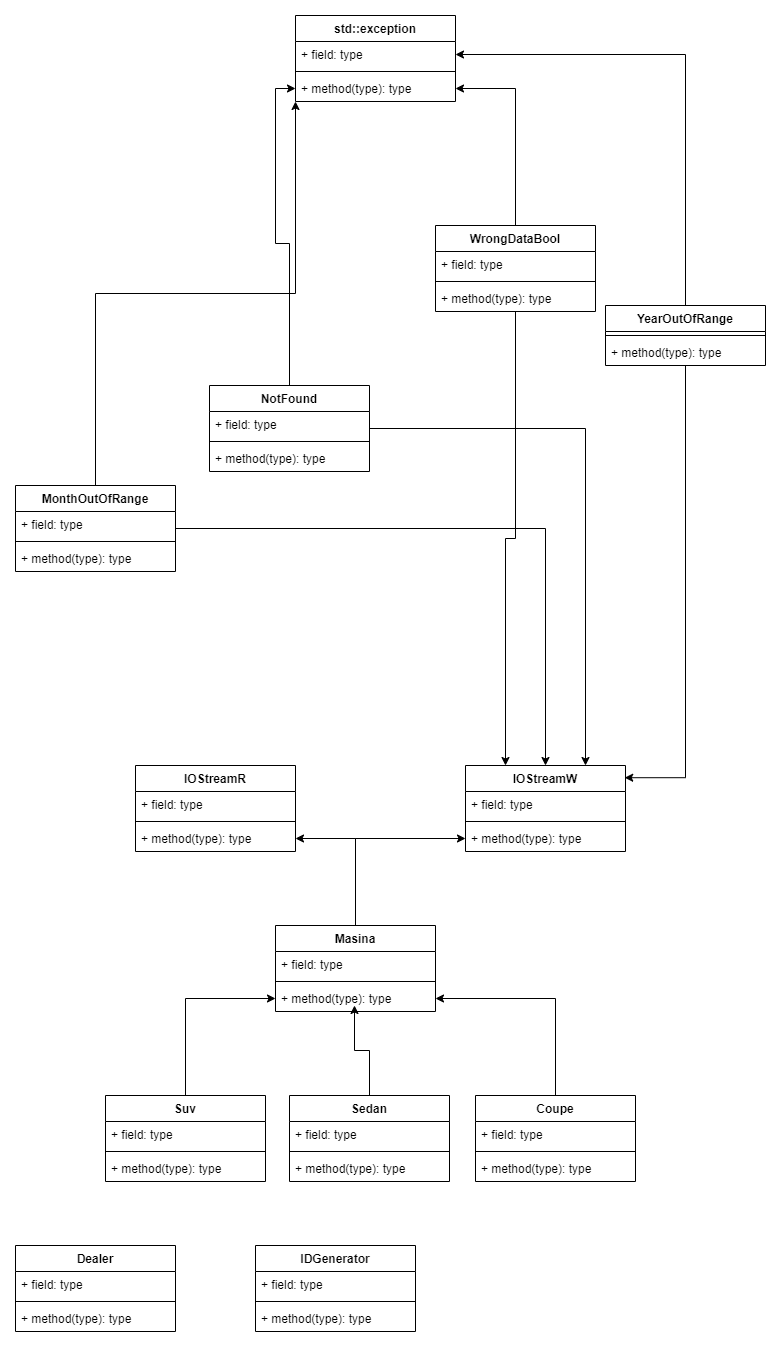

The diagram above was exported from draw.io. Its source (the exported page's mxGraphModel, read from the mxfile embedded in the PNG):
<mxGraphModel dx="1290" dy="1809" grid="1" gridSize="10" guides="1" tooltips="1" connect="1" arrows="1" fold="1" page="1" pageScale="1" pageWidth="827" pageHeight="1169" math="0" shadow="0">
  <root>
    <mxCell id="WIyWlLk6GJQsqaUBKTNV-0" />
    <mxCell id="WIyWlLk6GJQsqaUBKTNV-1" parent="WIyWlLk6GJQsqaUBKTNV-0" />
    <mxCell id="poMemotDr8FhxLsRZ2_A-31" style="edgeStyle=orthogonalEdgeStyle;rounded=0;orthogonalLoop=1;jettySize=auto;html=1;exitX=0.5;exitY=0;exitDx=0;exitDy=0;entryX=1;entryY=0.5;entryDx=0;entryDy=0;" parent="WIyWlLk6GJQsqaUBKTNV-1" source="poMemotDr8FhxLsRZ2_A-0" target="poMemotDr8FhxLsRZ2_A-26" edge="1">
      <mxGeometry relative="1" as="geometry" />
    </mxCell>
    <mxCell id="poMemotDr8FhxLsRZ2_A-32" style="edgeStyle=orthogonalEdgeStyle;rounded=0;orthogonalLoop=1;jettySize=auto;html=1;exitX=0.5;exitY=0;exitDx=0;exitDy=0;entryX=0;entryY=0.5;entryDx=0;entryDy=0;" parent="WIyWlLk6GJQsqaUBKTNV-1" source="poMemotDr8FhxLsRZ2_A-0" target="poMemotDr8FhxLsRZ2_A-30" edge="1">
      <mxGeometry relative="1" as="geometry" />
    </mxCell>
    <mxCell id="poMemotDr8FhxLsRZ2_A-0" value="Masina" style="swimlane;fontStyle=1;align=center;verticalAlign=top;childLayout=stackLayout;horizontal=1;startSize=26;horizontalStack=0;resizeParent=1;resizeParentMax=0;resizeLast=0;collapsible=1;marginBottom=0;" parent="WIyWlLk6GJQsqaUBKTNV-1" vertex="1">
      <mxGeometry x="320" y="50" width="160" height="86" as="geometry" />
    </mxCell>
    <mxCell id="poMemotDr8FhxLsRZ2_A-1" value="+ field: type" style="text;strokeColor=none;fillColor=none;align=left;verticalAlign=top;spacingLeft=4;spacingRight=4;overflow=hidden;rotatable=0;points=[[0,0.5],[1,0.5]];portConstraint=eastwest;" parent="poMemotDr8FhxLsRZ2_A-0" vertex="1">
      <mxGeometry y="26" width="160" height="26" as="geometry" />
    </mxCell>
    <mxCell id="poMemotDr8FhxLsRZ2_A-2" value="" style="line;strokeWidth=1;fillColor=none;align=left;verticalAlign=middle;spacingTop=-1;spacingLeft=3;spacingRight=3;rotatable=0;labelPosition=right;points=[];portConstraint=eastwest;strokeColor=inherit;" parent="poMemotDr8FhxLsRZ2_A-0" vertex="1">
      <mxGeometry y="52" width="160" height="8" as="geometry" />
    </mxCell>
    <mxCell id="poMemotDr8FhxLsRZ2_A-3" value="+ method(type): type" style="text;strokeColor=none;fillColor=none;align=left;verticalAlign=top;spacingLeft=4;spacingRight=4;overflow=hidden;rotatable=0;points=[[0,0.5],[1,0.5]];portConstraint=eastwest;" parent="poMemotDr8FhxLsRZ2_A-0" vertex="1">
      <mxGeometry y="60" width="160" height="26" as="geometry" />
    </mxCell>
    <mxCell id="poMemotDr8FhxLsRZ2_A-20" style="edgeStyle=orthogonalEdgeStyle;rounded=0;orthogonalLoop=1;jettySize=auto;html=1;exitX=0.5;exitY=0;exitDx=0;exitDy=0;entryX=0;entryY=0.5;entryDx=0;entryDy=0;" parent="WIyWlLk6GJQsqaUBKTNV-1" source="poMemotDr8FhxLsRZ2_A-4" target="poMemotDr8FhxLsRZ2_A-3" edge="1">
      <mxGeometry relative="1" as="geometry" />
    </mxCell>
    <mxCell id="poMemotDr8FhxLsRZ2_A-4" value="Suv&#10;" style="swimlane;fontStyle=1;align=center;verticalAlign=top;childLayout=stackLayout;horizontal=1;startSize=26;horizontalStack=0;resizeParent=1;resizeParentMax=0;resizeLast=0;collapsible=1;marginBottom=0;" parent="WIyWlLk6GJQsqaUBKTNV-1" vertex="1">
      <mxGeometry x="150" y="220" width="160" height="86" as="geometry" />
    </mxCell>
    <mxCell id="poMemotDr8FhxLsRZ2_A-5" value="+ field: type" style="text;strokeColor=none;fillColor=none;align=left;verticalAlign=top;spacingLeft=4;spacingRight=4;overflow=hidden;rotatable=0;points=[[0,0.5],[1,0.5]];portConstraint=eastwest;" parent="poMemotDr8FhxLsRZ2_A-4" vertex="1">
      <mxGeometry y="26" width="160" height="26" as="geometry" />
    </mxCell>
    <mxCell id="poMemotDr8FhxLsRZ2_A-6" value="" style="line;strokeWidth=1;fillColor=none;align=left;verticalAlign=middle;spacingTop=-1;spacingLeft=3;spacingRight=3;rotatable=0;labelPosition=right;points=[];portConstraint=eastwest;strokeColor=inherit;" parent="poMemotDr8FhxLsRZ2_A-4" vertex="1">
      <mxGeometry y="52" width="160" height="8" as="geometry" />
    </mxCell>
    <mxCell id="poMemotDr8FhxLsRZ2_A-7" value="+ method(type): type" style="text;strokeColor=none;fillColor=none;align=left;verticalAlign=top;spacingLeft=4;spacingRight=4;overflow=hidden;rotatable=0;points=[[0,0.5],[1,0.5]];portConstraint=eastwest;" parent="poMemotDr8FhxLsRZ2_A-4" vertex="1">
      <mxGeometry y="60" width="160" height="26" as="geometry" />
    </mxCell>
    <mxCell id="poMemotDr8FhxLsRZ2_A-21" style="edgeStyle=orthogonalEdgeStyle;rounded=0;orthogonalLoop=1;jettySize=auto;html=1;exitX=0.5;exitY=0;exitDx=0;exitDy=0;" parent="WIyWlLk6GJQsqaUBKTNV-1" source="poMemotDr8FhxLsRZ2_A-9" edge="1">
      <mxGeometry relative="1" as="geometry">
        <mxPoint x="399" y="130" as="targetPoint" />
      </mxGeometry>
    </mxCell>
    <mxCell id="poMemotDr8FhxLsRZ2_A-9" value="Sedan" style="swimlane;fontStyle=1;align=center;verticalAlign=top;childLayout=stackLayout;horizontal=1;startSize=26;horizontalStack=0;resizeParent=1;resizeParentMax=0;resizeLast=0;collapsible=1;marginBottom=0;" parent="WIyWlLk6GJQsqaUBKTNV-1" vertex="1">
      <mxGeometry x="334" y="220" width="160" height="86" as="geometry" />
    </mxCell>
    <mxCell id="poMemotDr8FhxLsRZ2_A-10" value="+ field: type" style="text;strokeColor=none;fillColor=none;align=left;verticalAlign=top;spacingLeft=4;spacingRight=4;overflow=hidden;rotatable=0;points=[[0,0.5],[1,0.5]];portConstraint=eastwest;" parent="poMemotDr8FhxLsRZ2_A-9" vertex="1">
      <mxGeometry y="26" width="160" height="26" as="geometry" />
    </mxCell>
    <mxCell id="poMemotDr8FhxLsRZ2_A-11" value="" style="line;strokeWidth=1;fillColor=none;align=left;verticalAlign=middle;spacingTop=-1;spacingLeft=3;spacingRight=3;rotatable=0;labelPosition=right;points=[];portConstraint=eastwest;strokeColor=inherit;" parent="poMemotDr8FhxLsRZ2_A-9" vertex="1">
      <mxGeometry y="52" width="160" height="8" as="geometry" />
    </mxCell>
    <mxCell id="poMemotDr8FhxLsRZ2_A-12" value="+ method(type): type" style="text;strokeColor=none;fillColor=none;align=left;verticalAlign=top;spacingLeft=4;spacingRight=4;overflow=hidden;rotatable=0;points=[[0,0.5],[1,0.5]];portConstraint=eastwest;" parent="poMemotDr8FhxLsRZ2_A-9" vertex="1">
      <mxGeometry y="60" width="160" height="26" as="geometry" />
    </mxCell>
    <mxCell id="poMemotDr8FhxLsRZ2_A-22" style="edgeStyle=orthogonalEdgeStyle;rounded=0;orthogonalLoop=1;jettySize=auto;html=1;exitX=0.5;exitY=0;exitDx=0;exitDy=0;entryX=1;entryY=0.5;entryDx=0;entryDy=0;" parent="WIyWlLk6GJQsqaUBKTNV-1" source="poMemotDr8FhxLsRZ2_A-14" target="poMemotDr8FhxLsRZ2_A-3" edge="1">
      <mxGeometry relative="1" as="geometry" />
    </mxCell>
    <mxCell id="poMemotDr8FhxLsRZ2_A-14" value="Coupe" style="swimlane;fontStyle=1;align=center;verticalAlign=top;childLayout=stackLayout;horizontal=1;startSize=26;horizontalStack=0;resizeParent=1;resizeParentMax=0;resizeLast=0;collapsible=1;marginBottom=0;" parent="WIyWlLk6GJQsqaUBKTNV-1" vertex="1">
      <mxGeometry x="520" y="220" width="160" height="86" as="geometry" />
    </mxCell>
    <mxCell id="poMemotDr8FhxLsRZ2_A-15" value="+ field: type" style="text;strokeColor=none;fillColor=none;align=left;verticalAlign=top;spacingLeft=4;spacingRight=4;overflow=hidden;rotatable=0;points=[[0,0.5],[1,0.5]];portConstraint=eastwest;" parent="poMemotDr8FhxLsRZ2_A-14" vertex="1">
      <mxGeometry y="26" width="160" height="26" as="geometry" />
    </mxCell>
    <mxCell id="poMemotDr8FhxLsRZ2_A-16" value="" style="line;strokeWidth=1;fillColor=none;align=left;verticalAlign=middle;spacingTop=-1;spacingLeft=3;spacingRight=3;rotatable=0;labelPosition=right;points=[];portConstraint=eastwest;strokeColor=inherit;" parent="poMemotDr8FhxLsRZ2_A-14" vertex="1">
      <mxGeometry y="52" width="160" height="8" as="geometry" />
    </mxCell>
    <mxCell id="poMemotDr8FhxLsRZ2_A-17" value="+ method(type): type" style="text;strokeColor=none;fillColor=none;align=left;verticalAlign=top;spacingLeft=4;spacingRight=4;overflow=hidden;rotatable=0;points=[[0,0.5],[1,0.5]];portConstraint=eastwest;" parent="poMemotDr8FhxLsRZ2_A-14" vertex="1">
      <mxGeometry y="60" width="160" height="26" as="geometry" />
    </mxCell>
    <mxCell id="poMemotDr8FhxLsRZ2_A-23" value="IOStreamR" style="swimlane;fontStyle=1;align=center;verticalAlign=top;childLayout=stackLayout;horizontal=1;startSize=26;horizontalStack=0;resizeParent=1;resizeParentMax=0;resizeLast=0;collapsible=1;marginBottom=0;" parent="WIyWlLk6GJQsqaUBKTNV-1" vertex="1">
      <mxGeometry x="180" y="-110" width="160" height="86" as="geometry" />
    </mxCell>
    <mxCell id="poMemotDr8FhxLsRZ2_A-24" value="+ field: type" style="text;strokeColor=none;fillColor=none;align=left;verticalAlign=top;spacingLeft=4;spacingRight=4;overflow=hidden;rotatable=0;points=[[0,0.5],[1,0.5]];portConstraint=eastwest;" parent="poMemotDr8FhxLsRZ2_A-23" vertex="1">
      <mxGeometry y="26" width="160" height="26" as="geometry" />
    </mxCell>
    <mxCell id="poMemotDr8FhxLsRZ2_A-25" value="" style="line;strokeWidth=1;fillColor=none;align=left;verticalAlign=middle;spacingTop=-1;spacingLeft=3;spacingRight=3;rotatable=0;labelPosition=right;points=[];portConstraint=eastwest;strokeColor=inherit;" parent="poMemotDr8FhxLsRZ2_A-23" vertex="1">
      <mxGeometry y="52" width="160" height="8" as="geometry" />
    </mxCell>
    <mxCell id="poMemotDr8FhxLsRZ2_A-26" value="+ method(type): type" style="text;strokeColor=none;fillColor=none;align=left;verticalAlign=top;spacingLeft=4;spacingRight=4;overflow=hidden;rotatable=0;points=[[0,0.5],[1,0.5]];portConstraint=eastwest;" parent="poMemotDr8FhxLsRZ2_A-23" vertex="1">
      <mxGeometry y="60" width="160" height="26" as="geometry" />
    </mxCell>
    <mxCell id="poMemotDr8FhxLsRZ2_A-27" value="IOStreamW" style="swimlane;fontStyle=1;align=center;verticalAlign=top;childLayout=stackLayout;horizontal=1;startSize=26;horizontalStack=0;resizeParent=1;resizeParentMax=0;resizeLast=0;collapsible=1;marginBottom=0;" parent="WIyWlLk6GJQsqaUBKTNV-1" vertex="1">
      <mxGeometry x="510" y="-110" width="160" height="86" as="geometry" />
    </mxCell>
    <mxCell id="poMemotDr8FhxLsRZ2_A-28" value="+ field: type" style="text;strokeColor=none;fillColor=none;align=left;verticalAlign=top;spacingLeft=4;spacingRight=4;overflow=hidden;rotatable=0;points=[[0,0.5],[1,0.5]];portConstraint=eastwest;" parent="poMemotDr8FhxLsRZ2_A-27" vertex="1">
      <mxGeometry y="26" width="160" height="26" as="geometry" />
    </mxCell>
    <mxCell id="poMemotDr8FhxLsRZ2_A-29" value="" style="line;strokeWidth=1;fillColor=none;align=left;verticalAlign=middle;spacingTop=-1;spacingLeft=3;spacingRight=3;rotatable=0;labelPosition=right;points=[];portConstraint=eastwest;strokeColor=inherit;" parent="poMemotDr8FhxLsRZ2_A-27" vertex="1">
      <mxGeometry y="52" width="160" height="8" as="geometry" />
    </mxCell>
    <mxCell id="poMemotDr8FhxLsRZ2_A-30" value="+ method(type): type" style="text;strokeColor=none;fillColor=none;align=left;verticalAlign=top;spacingLeft=4;spacingRight=4;overflow=hidden;rotatable=0;points=[[0,0.5],[1,0.5]];portConstraint=eastwest;" parent="poMemotDr8FhxLsRZ2_A-27" vertex="1">
      <mxGeometry y="60" width="160" height="26" as="geometry" />
    </mxCell>
    <mxCell id="poMemotDr8FhxLsRZ2_A-33" value="Dealer" style="swimlane;fontStyle=1;align=center;verticalAlign=top;childLayout=stackLayout;horizontal=1;startSize=26;horizontalStack=0;resizeParent=1;resizeParentMax=0;resizeLast=0;collapsible=1;marginBottom=0;" parent="WIyWlLk6GJQsqaUBKTNV-1" vertex="1">
      <mxGeometry x="60" y="370" width="160" height="86" as="geometry" />
    </mxCell>
    <mxCell id="poMemotDr8FhxLsRZ2_A-34" value="+ field: type" style="text;strokeColor=none;fillColor=none;align=left;verticalAlign=top;spacingLeft=4;spacingRight=4;overflow=hidden;rotatable=0;points=[[0,0.5],[1,0.5]];portConstraint=eastwest;" parent="poMemotDr8FhxLsRZ2_A-33" vertex="1">
      <mxGeometry y="26" width="160" height="26" as="geometry" />
    </mxCell>
    <mxCell id="poMemotDr8FhxLsRZ2_A-35" value="" style="line;strokeWidth=1;fillColor=none;align=left;verticalAlign=middle;spacingTop=-1;spacingLeft=3;spacingRight=3;rotatable=0;labelPosition=right;points=[];portConstraint=eastwest;strokeColor=inherit;" parent="poMemotDr8FhxLsRZ2_A-33" vertex="1">
      <mxGeometry y="52" width="160" height="8" as="geometry" />
    </mxCell>
    <mxCell id="poMemotDr8FhxLsRZ2_A-36" value="+ method(type): type" style="text;strokeColor=none;fillColor=none;align=left;verticalAlign=top;spacingLeft=4;spacingRight=4;overflow=hidden;rotatable=0;points=[[0,0.5],[1,0.5]];portConstraint=eastwest;" parent="poMemotDr8FhxLsRZ2_A-33" vertex="1">
      <mxGeometry y="60" width="160" height="26" as="geometry" />
    </mxCell>
    <mxCell id="poMemotDr8FhxLsRZ2_A-59" style="edgeStyle=orthogonalEdgeStyle;rounded=0;orthogonalLoop=1;jettySize=auto;html=1;exitX=0.5;exitY=0;exitDx=0;exitDy=0;entryX=0;entryY=0.5;entryDx=0;entryDy=0;" parent="WIyWlLk6GJQsqaUBKTNV-1" source="poMemotDr8FhxLsRZ2_A-37" target="poMemotDr8FhxLsRZ2_A-56" edge="1">
      <mxGeometry relative="1" as="geometry" />
    </mxCell>
    <mxCell id="poMemotDr8FhxLsRZ2_A-63" style="edgeStyle=orthogonalEdgeStyle;rounded=0;orthogonalLoop=1;jettySize=auto;html=1;entryX=0.75;entryY=0;entryDx=0;entryDy=0;" parent="WIyWlLk6GJQsqaUBKTNV-1" source="poMemotDr8FhxLsRZ2_A-37" target="poMemotDr8FhxLsRZ2_A-27" edge="1">
      <mxGeometry relative="1" as="geometry" />
    </mxCell>
    <mxCell id="poMemotDr8FhxLsRZ2_A-37" value="NotFound" style="swimlane;fontStyle=1;align=center;verticalAlign=top;childLayout=stackLayout;horizontal=1;startSize=26;horizontalStack=0;resizeParent=1;resizeParentMax=0;resizeLast=0;collapsible=1;marginBottom=0;" parent="WIyWlLk6GJQsqaUBKTNV-1" vertex="1">
      <mxGeometry x="254" y="-490" width="160" height="86" as="geometry" />
    </mxCell>
    <mxCell id="poMemotDr8FhxLsRZ2_A-38" value="+ field: type" style="text;strokeColor=none;fillColor=none;align=left;verticalAlign=top;spacingLeft=4;spacingRight=4;overflow=hidden;rotatable=0;points=[[0,0.5],[1,0.5]];portConstraint=eastwest;" parent="poMemotDr8FhxLsRZ2_A-37" vertex="1">
      <mxGeometry y="26" width="160" height="26" as="geometry" />
    </mxCell>
    <mxCell id="poMemotDr8FhxLsRZ2_A-39" value="" style="line;strokeWidth=1;fillColor=none;align=left;verticalAlign=middle;spacingTop=-1;spacingLeft=3;spacingRight=3;rotatable=0;labelPosition=right;points=[];portConstraint=eastwest;strokeColor=inherit;" parent="poMemotDr8FhxLsRZ2_A-37" vertex="1">
      <mxGeometry y="52" width="160" height="8" as="geometry" />
    </mxCell>
    <mxCell id="poMemotDr8FhxLsRZ2_A-40" value="+ method(type): type" style="text;strokeColor=none;fillColor=none;align=left;verticalAlign=top;spacingLeft=4;spacingRight=4;overflow=hidden;rotatable=0;points=[[0,0.5],[1,0.5]];portConstraint=eastwest;" parent="poMemotDr8FhxLsRZ2_A-37" vertex="1">
      <mxGeometry y="60" width="160" height="26" as="geometry" />
    </mxCell>
    <mxCell id="poMemotDr8FhxLsRZ2_A-60" style="edgeStyle=orthogonalEdgeStyle;rounded=0;orthogonalLoop=1;jettySize=auto;html=1;exitX=0.5;exitY=0;exitDx=0;exitDy=0;entryX=1;entryY=0.5;entryDx=0;entryDy=0;" parent="WIyWlLk6GJQsqaUBKTNV-1" source="poMemotDr8FhxLsRZ2_A-41" target="poMemotDr8FhxLsRZ2_A-56" edge="1">
      <mxGeometry relative="1" as="geometry" />
    </mxCell>
    <mxCell id="poMemotDr8FhxLsRZ2_A-64" style="edgeStyle=orthogonalEdgeStyle;rounded=0;orthogonalLoop=1;jettySize=auto;html=1;entryX=0.25;entryY=0;entryDx=0;entryDy=0;" parent="WIyWlLk6GJQsqaUBKTNV-1" source="poMemotDr8FhxLsRZ2_A-41" target="poMemotDr8FhxLsRZ2_A-27" edge="1">
      <mxGeometry relative="1" as="geometry" />
    </mxCell>
    <mxCell id="poMemotDr8FhxLsRZ2_A-41" value="WrongDataBool" style="swimlane;fontStyle=1;align=center;verticalAlign=top;childLayout=stackLayout;horizontal=1;startSize=26;horizontalStack=0;resizeParent=1;resizeParentMax=0;resizeLast=0;collapsible=1;marginBottom=0;" parent="WIyWlLk6GJQsqaUBKTNV-1" vertex="1">
      <mxGeometry x="480" y="-650" width="160" height="86" as="geometry" />
    </mxCell>
    <mxCell id="poMemotDr8FhxLsRZ2_A-42" value="+ field: type" style="text;strokeColor=none;fillColor=none;align=left;verticalAlign=top;spacingLeft=4;spacingRight=4;overflow=hidden;rotatable=0;points=[[0,0.5],[1,0.5]];portConstraint=eastwest;" parent="poMemotDr8FhxLsRZ2_A-41" vertex="1">
      <mxGeometry y="26" width="160" height="26" as="geometry" />
    </mxCell>
    <mxCell id="poMemotDr8FhxLsRZ2_A-43" value="" style="line;strokeWidth=1;fillColor=none;align=left;verticalAlign=middle;spacingTop=-1;spacingLeft=3;spacingRight=3;rotatable=0;labelPosition=right;points=[];portConstraint=eastwest;strokeColor=inherit;" parent="poMemotDr8FhxLsRZ2_A-41" vertex="1">
      <mxGeometry y="52" width="160" height="8" as="geometry" />
    </mxCell>
    <mxCell id="poMemotDr8FhxLsRZ2_A-44" value="+ method(type): type" style="text;strokeColor=none;fillColor=none;align=left;verticalAlign=top;spacingLeft=4;spacingRight=4;overflow=hidden;rotatable=0;points=[[0,0.5],[1,0.5]];portConstraint=eastwest;" parent="poMemotDr8FhxLsRZ2_A-41" vertex="1">
      <mxGeometry y="60" width="160" height="26" as="geometry" />
    </mxCell>
    <mxCell id="poMemotDr8FhxLsRZ2_A-58" style="edgeStyle=orthogonalEdgeStyle;rounded=0;orthogonalLoop=1;jettySize=auto;html=1;exitX=0.5;exitY=0;exitDx=0;exitDy=0;entryX=0;entryY=1;entryDx=0;entryDy=0;" parent="WIyWlLk6GJQsqaUBKTNV-1" source="poMemotDr8FhxLsRZ2_A-45" target="poMemotDr8FhxLsRZ2_A-53" edge="1">
      <mxGeometry relative="1" as="geometry" />
    </mxCell>
    <mxCell id="poMemotDr8FhxLsRZ2_A-62" style="edgeStyle=orthogonalEdgeStyle;rounded=0;orthogonalLoop=1;jettySize=auto;html=1;entryX=0.5;entryY=0;entryDx=0;entryDy=0;" parent="WIyWlLk6GJQsqaUBKTNV-1" source="poMemotDr8FhxLsRZ2_A-45" target="poMemotDr8FhxLsRZ2_A-27" edge="1">
      <mxGeometry relative="1" as="geometry" />
    </mxCell>
    <mxCell id="poMemotDr8FhxLsRZ2_A-45" value="MonthOutOfRange" style="swimlane;fontStyle=1;align=center;verticalAlign=top;childLayout=stackLayout;horizontal=1;startSize=26;horizontalStack=0;resizeParent=1;resizeParentMax=0;resizeLast=0;collapsible=1;marginBottom=0;" parent="WIyWlLk6GJQsqaUBKTNV-1" vertex="1">
      <mxGeometry x="60" y="-390" width="160" height="86" as="geometry" />
    </mxCell>
    <mxCell id="poMemotDr8FhxLsRZ2_A-46" value="+ field: type" style="text;strokeColor=none;fillColor=none;align=left;verticalAlign=top;spacingLeft=4;spacingRight=4;overflow=hidden;rotatable=0;points=[[0,0.5],[1,0.5]];portConstraint=eastwest;" parent="poMemotDr8FhxLsRZ2_A-45" vertex="1">
      <mxGeometry y="26" width="160" height="26" as="geometry" />
    </mxCell>
    <mxCell id="poMemotDr8FhxLsRZ2_A-47" value="" style="line;strokeWidth=1;fillColor=none;align=left;verticalAlign=middle;spacingTop=-1;spacingLeft=3;spacingRight=3;rotatable=0;labelPosition=right;points=[];portConstraint=eastwest;strokeColor=inherit;" parent="poMemotDr8FhxLsRZ2_A-45" vertex="1">
      <mxGeometry y="52" width="160" height="8" as="geometry" />
    </mxCell>
    <mxCell id="poMemotDr8FhxLsRZ2_A-48" value="+ method(type): type" style="text;strokeColor=none;fillColor=none;align=left;verticalAlign=top;spacingLeft=4;spacingRight=4;overflow=hidden;rotatable=0;points=[[0,0.5],[1,0.5]];portConstraint=eastwest;" parent="poMemotDr8FhxLsRZ2_A-45" vertex="1">
      <mxGeometry y="60" width="160" height="26" as="geometry" />
    </mxCell>
    <mxCell id="poMemotDr8FhxLsRZ2_A-61" style="edgeStyle=orthogonalEdgeStyle;rounded=0;orthogonalLoop=1;jettySize=auto;html=1;exitX=0.5;exitY=0;exitDx=0;exitDy=0;entryX=1;entryY=0.5;entryDx=0;entryDy=0;" parent="WIyWlLk6GJQsqaUBKTNV-1" source="poMemotDr8FhxLsRZ2_A-49" target="poMemotDr8FhxLsRZ2_A-54" edge="1">
      <mxGeometry relative="1" as="geometry" />
    </mxCell>
    <mxCell id="poMemotDr8FhxLsRZ2_A-65" style="edgeStyle=orthogonalEdgeStyle;rounded=0;orthogonalLoop=1;jettySize=auto;html=1;entryX=0.995;entryY=0.142;entryDx=0;entryDy=0;entryPerimeter=0;" parent="WIyWlLk6GJQsqaUBKTNV-1" source="poMemotDr8FhxLsRZ2_A-49" target="poMemotDr8FhxLsRZ2_A-27" edge="1">
      <mxGeometry relative="1" as="geometry" />
    </mxCell>
    <mxCell id="poMemotDr8FhxLsRZ2_A-49" value="YearOutOfRange" style="swimlane;fontStyle=1;align=center;verticalAlign=top;childLayout=stackLayout;horizontal=1;startSize=26;horizontalStack=0;resizeParent=1;resizeParentMax=0;resizeLast=0;collapsible=1;marginBottom=0;" parent="WIyWlLk6GJQsqaUBKTNV-1" vertex="1">
      <mxGeometry x="650" y="-570" width="160" height="60" as="geometry" />
    </mxCell>
    <mxCell id="poMemotDr8FhxLsRZ2_A-51" value="" style="line;strokeWidth=1;fillColor=none;align=left;verticalAlign=middle;spacingTop=-1;spacingLeft=3;spacingRight=3;rotatable=0;labelPosition=right;points=[];portConstraint=eastwest;strokeColor=inherit;" parent="poMemotDr8FhxLsRZ2_A-49" vertex="1">
      <mxGeometry y="26" width="160" height="8" as="geometry" />
    </mxCell>
    <mxCell id="poMemotDr8FhxLsRZ2_A-52" value="+ method(type): type" style="text;strokeColor=none;fillColor=none;align=left;verticalAlign=top;spacingLeft=4;spacingRight=4;overflow=hidden;rotatable=0;points=[[0,0.5],[1,0.5]];portConstraint=eastwest;" parent="poMemotDr8FhxLsRZ2_A-49" vertex="1">
      <mxGeometry y="34" width="160" height="26" as="geometry" />
    </mxCell>
    <mxCell id="poMemotDr8FhxLsRZ2_A-53" value="std::exception" style="swimlane;fontStyle=1;align=center;verticalAlign=top;childLayout=stackLayout;horizontal=1;startSize=26;horizontalStack=0;resizeParent=1;resizeParentMax=0;resizeLast=0;collapsible=1;marginBottom=0;" parent="WIyWlLk6GJQsqaUBKTNV-1" vertex="1">
      <mxGeometry x="340" y="-860" width="160" height="86" as="geometry" />
    </mxCell>
    <mxCell id="poMemotDr8FhxLsRZ2_A-54" value="+ field: type" style="text;strokeColor=none;fillColor=none;align=left;verticalAlign=top;spacingLeft=4;spacingRight=4;overflow=hidden;rotatable=0;points=[[0,0.5],[1,0.5]];portConstraint=eastwest;" parent="poMemotDr8FhxLsRZ2_A-53" vertex="1">
      <mxGeometry y="26" width="160" height="26" as="geometry" />
    </mxCell>
    <mxCell id="poMemotDr8FhxLsRZ2_A-55" value="" style="line;strokeWidth=1;fillColor=none;align=left;verticalAlign=middle;spacingTop=-1;spacingLeft=3;spacingRight=3;rotatable=0;labelPosition=right;points=[];portConstraint=eastwest;strokeColor=inherit;" parent="poMemotDr8FhxLsRZ2_A-53" vertex="1">
      <mxGeometry y="52" width="160" height="8" as="geometry" />
    </mxCell>
    <mxCell id="poMemotDr8FhxLsRZ2_A-56" value="+ method(type): type" style="text;strokeColor=none;fillColor=none;align=left;verticalAlign=top;spacingLeft=4;spacingRight=4;overflow=hidden;rotatable=0;points=[[0,0.5],[1,0.5]];portConstraint=eastwest;" parent="poMemotDr8FhxLsRZ2_A-53" vertex="1">
      <mxGeometry y="60" width="160" height="26" as="geometry" />
    </mxCell>
    <mxCell id="vE9Jj3H3XrkLVZK_34tO-0" value="IDGenerator" style="swimlane;fontStyle=1;align=center;verticalAlign=top;childLayout=stackLayout;horizontal=1;startSize=26;horizontalStack=0;resizeParent=1;resizeParentMax=0;resizeLast=0;collapsible=1;marginBottom=0;" parent="WIyWlLk6GJQsqaUBKTNV-1" vertex="1">
      <mxGeometry x="300" y="370" width="160" height="86" as="geometry" />
    </mxCell>
    <mxCell id="vE9Jj3H3XrkLVZK_34tO-1" value="+ field: type" style="text;strokeColor=none;fillColor=none;align=left;verticalAlign=top;spacingLeft=4;spacingRight=4;overflow=hidden;rotatable=0;points=[[0,0.5],[1,0.5]];portConstraint=eastwest;" parent="vE9Jj3H3XrkLVZK_34tO-0" vertex="1">
      <mxGeometry y="26" width="160" height="26" as="geometry" />
    </mxCell>
    <mxCell id="vE9Jj3H3XrkLVZK_34tO-2" value="" style="line;strokeWidth=1;fillColor=none;align=left;verticalAlign=middle;spacingTop=-1;spacingLeft=3;spacingRight=3;rotatable=0;labelPosition=right;points=[];portConstraint=eastwest;strokeColor=inherit;" parent="vE9Jj3H3XrkLVZK_34tO-0" vertex="1">
      <mxGeometry y="52" width="160" height="8" as="geometry" />
    </mxCell>
    <mxCell id="vE9Jj3H3XrkLVZK_34tO-3" value="+ method(type): type" style="text;strokeColor=none;fillColor=none;align=left;verticalAlign=top;spacingLeft=4;spacingRight=4;overflow=hidden;rotatable=0;points=[[0,0.5],[1,0.5]];portConstraint=eastwest;" parent="vE9Jj3H3XrkLVZK_34tO-0" vertex="1">
      <mxGeometry y="60" width="160" height="26" as="geometry" />
    </mxCell>
  </root>
</mxGraphModel>